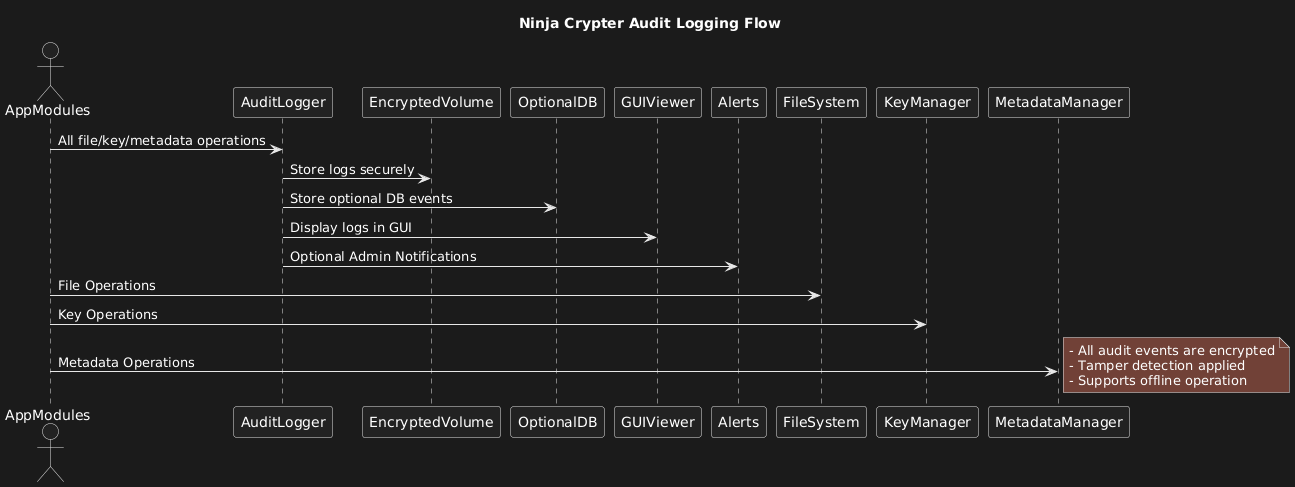

The diagram above was rendered by PlantUML. Its source (embedded in the PNG):
@startuml
title Ninja Crypter Audit Logging Flow

actor AppModules
participant AuditLogger
participant EncryptedVolume
participant OptionalDB
participant GUIViewer
participant Alerts

AppModules -> AuditLogger : All file/key/metadata operations
AuditLogger -> EncryptedVolume : Store logs securely
AuditLogger -> OptionalDB : Store optional DB events
AuditLogger -> GUIViewer : Display logs in GUI
AuditLogger -> Alerts : Optional Admin Notifications
AppModules -> FileSystem : File Operations
AppModules -> KeyManager : Key Operations
AppModules -> MetadataManager : Metadata Operations

note right
  - All audit events are encrypted
  - Tamper detection applied
  - Supports offline operation
end note
@enduml